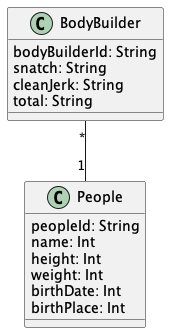

The diagram above was rendered by PlantUML. Its source (embedded in the PNG):
@startuml "BodyBuilder"


class BodyBuilder{
  bodyBuilderId: String
  snatch: String
  cleanJerk: String
  total: String
}

class People{
  peopleId: String    
  name: Int
  height: Int
  weight: Int
  birthDate: Int
  birthPlace: Int
}



BodyBuilder "*" -- "1" People


@enduml